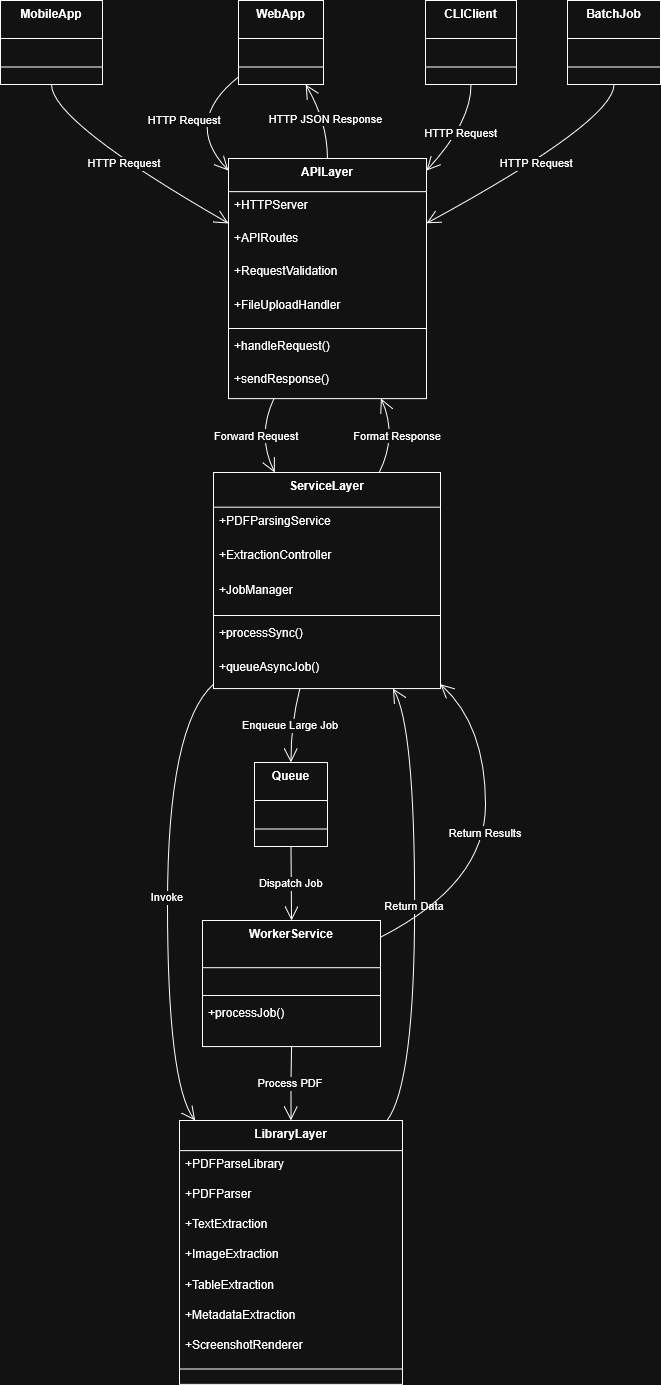

The diagram above was exported from draw.io. Its source (the exported page's mxGraphModel, read from the mxfile embedded in the PNG):
<mxGraphModel dx="498" dy="536" grid="1" gridSize="10" guides="1" tooltips="1" connect="1" arrows="1" fold="1" page="1" pageScale="1" pageWidth="850" pageHeight="1100" math="0" shadow="0">
  <root>
    <mxCell id="0" />
    <mxCell id="1" parent="0" />
    <mxCell id="2" parent="1" style="swimlane;fontStyle=1;align=center;verticalAlign=top;childLayout=stackLayout;horizontal=1;startSize=38;horizontalStack=0;resizeParent=1;resizeParentMax=0;resizeLast=0;collapsible=0;marginBottom=0;" value="WebApp" vertex="1">
      <mxGeometry height="84" width="85" x="246" y="8" as="geometry" />
    </mxCell>
    <mxCell id="3" parent="2" style="line;strokeWidth=1;fillColor=none;align=left;verticalAlign=middle;spacingTop=-1;spacingLeft=3;spacingRight=3;rotatable=0;labelPosition=right;points=[];portConstraint=eastwest;strokeColor=inherit;" vertex="1">
      <mxGeometry height="19" width="85" y="57" as="geometry" />
    </mxCell>
    <mxCell id="4" parent="1" style="swimlane;fontStyle=1;align=center;verticalAlign=top;childLayout=stackLayout;horizontal=1;startSize=38;horizontalStack=0;resizeParent=1;resizeParentMax=0;resizeLast=0;collapsible=0;marginBottom=0;" value="MobileApp" vertex="1">
      <mxGeometry height="84" width="102" x="8" y="8" as="geometry" />
    </mxCell>
    <mxCell id="5" parent="4" style="line;strokeWidth=1;fillColor=none;align=left;verticalAlign=middle;spacingTop=-1;spacingLeft=3;spacingRight=3;rotatable=0;labelPosition=right;points=[];portConstraint=eastwest;strokeColor=inherit;" vertex="1">
      <mxGeometry height="19" width="102" y="57" as="geometry" />
    </mxCell>
    <mxCell id="6" parent="1" style="swimlane;fontStyle=1;align=center;verticalAlign=top;childLayout=stackLayout;horizontal=1;startSize=38;horizontalStack=0;resizeParent=1;resizeParentMax=0;resizeLast=0;collapsible=0;marginBottom=0;" value="CLIClient" vertex="1">
      <mxGeometry height="84" width="91" x="433" y="8" as="geometry" />
    </mxCell>
    <mxCell id="7" parent="6" style="line;strokeWidth=1;fillColor=none;align=left;verticalAlign=middle;spacingTop=-1;spacingLeft=3;spacingRight=3;rotatable=0;labelPosition=right;points=[];portConstraint=eastwest;strokeColor=inherit;" vertex="1">
      <mxGeometry height="19" width="91" y="57" as="geometry" />
    </mxCell>
    <mxCell id="8" parent="1" style="swimlane;fontStyle=1;align=center;verticalAlign=top;childLayout=stackLayout;horizontal=1;startSize=38;horizontalStack=0;resizeParent=1;resizeParentMax=0;resizeLast=0;collapsible=0;marginBottom=0;" value="BatchJob" vertex="1">
      <mxGeometry height="84" width="93" x="575" y="8" as="geometry" />
    </mxCell>
    <mxCell id="9" parent="8" style="line;strokeWidth=1;fillColor=none;align=left;verticalAlign=middle;spacingTop=-1;spacingLeft=3;spacingRight=3;rotatable=0;labelPosition=right;points=[];portConstraint=eastwest;strokeColor=inherit;" vertex="1">
      <mxGeometry height="19" width="93" y="57" as="geometry" />
    </mxCell>
    <mxCell id="10" parent="1" style="swimlane;fontStyle=1;align=center;verticalAlign=top;childLayout=stackLayout;horizontal=1;startSize=33.142857142857146;horizontalStack=0;resizeParent=1;resizeParentMax=0;resizeLast=0;collapsible=0;marginBottom=0;" value="APILayer" vertex="1">
      <mxGeometry height="240" width="198" x="236" y="166" as="geometry" />
    </mxCell>
    <mxCell id="11" parent="10" style="text;strokeColor=none;fillColor=none;align=left;verticalAlign=top;spacingLeft=4;spacingRight=4;overflow=hidden;rotatable=0;points=[[0,0.5],[1,0.5]];portConstraint=eastwest;" value="+HTTPServer" vertex="1">
      <mxGeometry height="33" width="198" y="33" as="geometry" />
    </mxCell>
    <mxCell id="12" parent="10" style="text;strokeColor=none;fillColor=none;align=left;verticalAlign=top;spacingLeft=4;spacingRight=4;overflow=hidden;rotatable=0;points=[[0,0.5],[1,0.5]];portConstraint=eastwest;" value="+APIRoutes" vertex="1">
      <mxGeometry height="33" width="198" y="66" as="geometry" />
    </mxCell>
    <mxCell id="13" parent="10" style="text;strokeColor=none;fillColor=none;align=left;verticalAlign=top;spacingLeft=4;spacingRight=4;overflow=hidden;rotatable=0;points=[[0,0.5],[1,0.5]];portConstraint=eastwest;" value="+RequestValidation" vertex="1">
      <mxGeometry height="33" width="198" y="99" as="geometry" />
    </mxCell>
    <mxCell id="14" parent="10" style="text;strokeColor=none;fillColor=none;align=left;verticalAlign=top;spacingLeft=4;spacingRight=4;overflow=hidden;rotatable=0;points=[[0,0.5],[1,0.5]];portConstraint=eastwest;" value="+FileUploadHandler" vertex="1">
      <mxGeometry height="33" width="198" y="133" as="geometry" />
    </mxCell>
    <mxCell id="15" parent="10" style="line;strokeWidth=1;fillColor=none;align=left;verticalAlign=middle;spacingTop=-1;spacingLeft=3;spacingRight=3;rotatable=0;labelPosition=right;points=[];portConstraint=eastwest;strokeColor=inherit;" vertex="1">
      <mxGeometry height="8" width="198" y="166" as="geometry" />
    </mxCell>
    <mxCell id="16" parent="10" style="text;strokeColor=none;fillColor=none;align=left;verticalAlign=top;spacingLeft=4;spacingRight=4;overflow=hidden;rotatable=0;points=[[0,0.5],[1,0.5]];portConstraint=eastwest;" value="+handleRequest()" vertex="1">
      <mxGeometry height="33" width="198" y="174" as="geometry" />
    </mxCell>
    <mxCell id="17" parent="10" style="text;strokeColor=none;fillColor=none;align=left;verticalAlign=top;spacingLeft=4;spacingRight=4;overflow=hidden;rotatable=0;points=[[0,0.5],[1,0.5]];portConstraint=eastwest;" value="+sendResponse()" vertex="1">
      <mxGeometry height="33" width="198" y="207" as="geometry" />
    </mxCell>
    <mxCell id="18" parent="1" style="swimlane;fontStyle=1;align=center;verticalAlign=top;childLayout=stackLayout;horizontal=1;startSize=34.666666666666664;horizontalStack=0;resizeParent=1;resizeParentMax=0;resizeLast=0;collapsible=0;marginBottom=0;" value="ServiceLayer" vertex="1">
      <mxGeometry height="216" width="227" x="221" y="480" as="geometry" />
    </mxCell>
    <mxCell id="19" parent="18" style="text;strokeColor=none;fillColor=none;align=left;verticalAlign=top;spacingLeft=4;spacingRight=4;overflow=hidden;rotatable=0;points=[[0,0.5],[1,0.5]];portConstraint=eastwest;" value="+PDFParsingService" vertex="1">
      <mxGeometry height="35" width="227" y="35" as="geometry" />
    </mxCell>
    <mxCell id="20" parent="18" style="text;strokeColor=none;fillColor=none;align=left;verticalAlign=top;spacingLeft=4;spacingRight=4;overflow=hidden;rotatable=0;points=[[0,0.5],[1,0.5]];portConstraint=eastwest;" value="+ExtractionController" vertex="1">
      <mxGeometry height="35" width="227" y="69" as="geometry" />
    </mxCell>
    <mxCell id="21" parent="18" style="text;strokeColor=none;fillColor=none;align=left;verticalAlign=top;spacingLeft=4;spacingRight=4;overflow=hidden;rotatable=0;points=[[0,0.5],[1,0.5]];portConstraint=eastwest;" value="+JobManager" vertex="1">
      <mxGeometry height="35" width="227" y="104" as="geometry" />
    </mxCell>
    <mxCell id="22" parent="18" style="line;strokeWidth=1;fillColor=none;align=left;verticalAlign=middle;spacingTop=-1;spacingLeft=3;spacingRight=3;rotatable=0;labelPosition=right;points=[];portConstraint=eastwest;strokeColor=inherit;" vertex="1">
      <mxGeometry height="8" width="227" y="139" as="geometry" />
    </mxCell>
    <mxCell id="23" parent="18" style="text;strokeColor=none;fillColor=none;align=left;verticalAlign=top;spacingLeft=4;spacingRight=4;overflow=hidden;rotatable=0;points=[[0,0.5],[1,0.5]];portConstraint=eastwest;" value="+processSync()" vertex="1">
      <mxGeometry height="35" width="227" y="147" as="geometry" />
    </mxCell>
    <mxCell id="24" parent="18" style="text;strokeColor=none;fillColor=none;align=left;verticalAlign=top;spacingLeft=4;spacingRight=4;overflow=hidden;rotatable=0;points=[[0,0.5],[1,0.5]];portConstraint=eastwest;" value="+queueAsyncJob()" vertex="1">
      <mxGeometry height="35" width="227" y="181" as="geometry" />
    </mxCell>
    <mxCell id="25" parent="1" style="swimlane;fontStyle=1;align=center;verticalAlign=top;childLayout=stackLayout;horizontal=1;startSize=30.11764705882353;horizontalStack=0;resizeParent=1;resizeParentMax=0;resizeLast=0;collapsible=0;marginBottom=0;" value="LibraryLayer" vertex="1">
      <mxGeometry height="264" width="223" x="187" y="1128" as="geometry" />
    </mxCell>
    <mxCell id="26" parent="25" style="text;strokeColor=none;fillColor=none;align=left;verticalAlign=top;spacingLeft=4;spacingRight=4;overflow=hidden;rotatable=0;points=[[0,0.5],[1,0.5]];portConstraint=eastwest;" value="+PDFParseLibrary" vertex="1">
      <mxGeometry height="30" width="223" y="30" as="geometry" />
    </mxCell>
    <mxCell id="27" parent="25" style="text;strokeColor=none;fillColor=none;align=left;verticalAlign=top;spacingLeft=4;spacingRight=4;overflow=hidden;rotatable=0;points=[[0,0.5],[1,0.5]];portConstraint=eastwest;" value="+PDFParser" vertex="1">
      <mxGeometry height="30" width="223" y="60" as="geometry" />
    </mxCell>
    <mxCell id="28" parent="25" style="text;strokeColor=none;fillColor=none;align=left;verticalAlign=top;spacingLeft=4;spacingRight=4;overflow=hidden;rotatable=0;points=[[0,0.5],[1,0.5]];portConstraint=eastwest;" value="+TextExtraction" vertex="1">
      <mxGeometry height="30" width="223" y="90" as="geometry" />
    </mxCell>
    <mxCell id="29" parent="25" style="text;strokeColor=none;fillColor=none;align=left;verticalAlign=top;spacingLeft=4;spacingRight=4;overflow=hidden;rotatable=0;points=[[0,0.5],[1,0.5]];portConstraint=eastwest;" value="+ImageExtraction" vertex="1">
      <mxGeometry height="30" width="223" y="120" as="geometry" />
    </mxCell>
    <mxCell id="30" parent="25" style="text;strokeColor=none;fillColor=none;align=left;verticalAlign=top;spacingLeft=4;spacingRight=4;overflow=hidden;rotatable=0;points=[[0,0.5],[1,0.5]];portConstraint=eastwest;" value="+TableExtraction" vertex="1">
      <mxGeometry height="30" width="223" y="151" as="geometry" />
    </mxCell>
    <mxCell id="31" parent="25" style="text;strokeColor=none;fillColor=none;align=left;verticalAlign=top;spacingLeft=4;spacingRight=4;overflow=hidden;rotatable=0;points=[[0,0.5],[1,0.5]];portConstraint=eastwest;" value="+MetadataExtraction" vertex="1">
      <mxGeometry height="30" width="223" y="181" as="geometry" />
    </mxCell>
    <mxCell id="32" parent="25" style="text;strokeColor=none;fillColor=none;align=left;verticalAlign=top;spacingLeft=4;spacingRight=4;overflow=hidden;rotatable=0;points=[[0,0.5],[1,0.5]];portConstraint=eastwest;" value="+ScreenshotRenderer" vertex="1">
      <mxGeometry height="30" width="223" y="211" as="geometry" />
    </mxCell>
    <mxCell id="33" parent="25" style="line;strokeWidth=1;fillColor=none;align=left;verticalAlign=middle;spacingTop=-1;spacingLeft=3;spacingRight=3;rotatable=0;labelPosition=right;points=[];portConstraint=eastwest;strokeColor=inherit;" vertex="1">
      <mxGeometry height="15" width="223" y="241" as="geometry" />
    </mxCell>
    <mxCell id="34" parent="1" style="swimlane;fontStyle=1;align=center;verticalAlign=top;childLayout=stackLayout;horizontal=1;startSize=38;horizontalStack=0;resizeParent=1;resizeParentMax=0;resizeLast=0;collapsible=0;marginBottom=0;" value="Queue" vertex="1">
      <mxGeometry height="84" width="73" x="262" y="770" as="geometry" />
    </mxCell>
    <mxCell id="35" parent="34" style="line;strokeWidth=1;fillColor=none;align=left;verticalAlign=middle;spacingTop=-1;spacingLeft=3;spacingRight=3;rotatable=0;labelPosition=right;points=[];portConstraint=eastwest;strokeColor=inherit;" vertex="1">
      <mxGeometry height="19" width="73" y="57" as="geometry" />
    </mxCell>
    <mxCell id="36" parent="1" style="swimlane;fontStyle=1;align=center;verticalAlign=top;childLayout=stackLayout;horizontal=1;startSize=47.2;horizontalStack=0;resizeParent=1;resizeParentMax=0;resizeLast=0;collapsible=0;marginBottom=0;" value="WorkerService" vertex="1">
      <mxGeometry height="126" width="178" x="210" y="928" as="geometry" />
    </mxCell>
    <mxCell id="37" parent="36" style="line;strokeWidth=1;fillColor=none;align=left;verticalAlign=middle;spacingTop=-1;spacingLeft=3;spacingRight=3;rotatable=0;labelPosition=right;points=[];portConstraint=eastwest;strokeColor=inherit;" vertex="1">
      <mxGeometry height="8" width="178" y="71" as="geometry" />
    </mxCell>
    <mxCell id="38" parent="36" style="text;strokeColor=none;fillColor=none;align=left;verticalAlign=top;spacingLeft=4;spacingRight=4;overflow=hidden;rotatable=0;points=[[0,0.5],[1,0.5]];portConstraint=eastwest;" value="+processJob()" vertex="1">
      <mxGeometry height="47" width="178" y="79" as="geometry" />
    </mxCell>
    <mxCell id="39" edge="1" parent="1" source="2" style="curved=1;startArrow=none;endArrow=open;endSize=12;exitX=0;exitY=0.91;entryX=0;entryY=0.05;" target="10" value="HTTP Request">
      <mxGeometry relative="1" as="geometry">
        <Array as="points">
          <mxPoint x="190" y="129" />
        </Array>
      </mxGeometry>
    </mxCell>
    <mxCell id="40" edge="1" parent="1" source="4" style="curved=1;startArrow=none;endArrow=open;endSize=12;exitX=0.5;exitY=1;entryX=0;entryY=0.27;" target="10" value="HTTP Request">
      <mxGeometry relative="1" as="geometry">
        <Array as="points">
          <mxPoint x="59" y="129" />
        </Array>
      </mxGeometry>
    </mxCell>
    <mxCell id="41" edge="1" parent="1" source="6" style="curved=1;startArrow=none;endArrow=open;endSize=12;exitX=0.5;exitY=1;entryX=1;entryY=0.05;" target="10" value="HTTP Request">
      <mxGeometry relative="1" as="geometry">
        <Array as="points">
          <mxPoint x="479" y="129" />
        </Array>
      </mxGeometry>
    </mxCell>
    <mxCell id="42" edge="1" parent="1" source="8" style="curved=1;startArrow=none;endArrow=open;endSize=12;exitX=0.5;exitY=1;entryX=1;entryY=0.27;" target="10" value="HTTP Request">
      <mxGeometry relative="1" as="geometry">
        <Array as="points">
          <mxPoint x="621" y="129" />
        </Array>
      </mxGeometry>
    </mxCell>
    <mxCell id="43" edge="1" parent="1" source="10" style="curved=1;startArrow=none;endArrow=open;endSize=12;exitX=0.23;exitY=1;entryX=0.27;entryY=0;" target="18" value="Forward Request">
      <mxGeometry relative="1" as="geometry">
        <Array as="points">
          <mxPoint x="264" y="443" />
        </Array>
      </mxGeometry>
    </mxCell>
    <mxCell id="44" edge="1" parent="1" source="18" style="curved=1;startArrow=none;endArrow=open;endSize=12;exitX=0;exitY=0.98;entryX=0.07;entryY=0;" target="25" value="Invoke">
      <mxGeometry relative="1" as="geometry">
        <Array as="points">
          <mxPoint x="175" y="733" />
          <mxPoint x="175" y="1091" />
        </Array>
      </mxGeometry>
    </mxCell>
    <mxCell id="45" edge="1" parent="1" source="25" style="curved=1;startArrow=none;endArrow=open;endSize=12;exitX=0.93;exitY=0;entryX=0.79;entryY=1;" target="18" value="Return Data">
      <mxGeometry relative="1" as="geometry">
        <Array as="points">
          <mxPoint x="422" y="1091" />
          <mxPoint x="422" y="733" />
        </Array>
      </mxGeometry>
    </mxCell>
    <mxCell id="46" edge="1" parent="1" source="18" style="curved=1;startArrow=none;endArrow=open;endSize=12;exitX=0.73;exitY=0;entryX=0.77;entryY=1;" target="10" value="Format Response">
      <mxGeometry relative="1" as="geometry">
        <Array as="points">
          <mxPoint x="405" y="443" />
        </Array>
      </mxGeometry>
    </mxCell>
    <mxCell id="47" edge="1" parent="1" source="10" style="curved=1;startArrow=none;endArrow=open;endSize=12;exitX=0.5;exitY=0;entryX=0.79;entryY=1;" target="2" value="HTTP JSON Response">
      <mxGeometry relative="1" as="geometry">
        <Array as="points">
          <mxPoint x="335" y="129" />
        </Array>
      </mxGeometry>
    </mxCell>
    <mxCell id="48" edge="1" parent="1" source="18" style="curved=1;startArrow=none;endArrow=open;endSize=12;exitX=0.38;exitY=1;entryX=0.5;entryY=0;" target="34" value="Enqueue Large Job">
      <mxGeometry relative="1" as="geometry">
        <Array as="points">
          <mxPoint x="298" y="733" />
        </Array>
      </mxGeometry>
    </mxCell>
    <mxCell id="49" edge="1" parent="1" source="34" style="curved=1;startArrow=none;endArrow=open;endSize=12;exitX=0.5;exitY=1;entryX=0.5;entryY=0;" target="36" value="Dispatch Job">
      <mxGeometry relative="1" as="geometry">
        <Array as="points" />
      </mxGeometry>
    </mxCell>
    <mxCell id="50" edge="1" parent="1" source="36" style="curved=1;startArrow=none;endArrow=open;endSize=12;exitX=0.5;exitY=1;entryX=0.5;entryY=0;" target="25" value="Process PDF">
      <mxGeometry relative="1" as="geometry">
        <Array as="points">
          <mxPoint x="298" y="1091" />
        </Array>
      </mxGeometry>
    </mxCell>
    <mxCell id="51" edge="1" parent="1" source="36" style="curved=1;startArrow=none;endArrow=open;endSize=12;exitX=0.99;exitY=0.14;entryX=1;entryY=0.98;" target="18" value="Return Results">
      <mxGeometry relative="1" as="geometry">
        <Array as="points">
          <mxPoint x="493" y="891" />
          <mxPoint x="493" y="733" />
        </Array>
      </mxGeometry>
    </mxCell>
  </root>
</mxGraphModel>